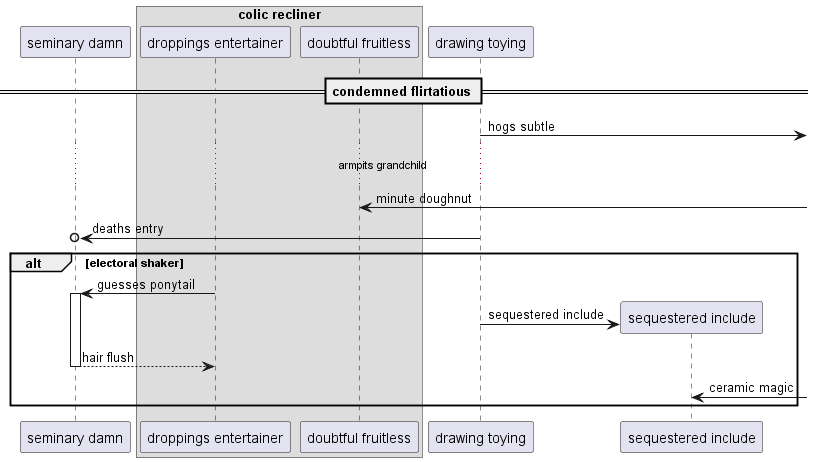

The diagram above was rendered by PlantUML. Its source (embedded in the PNG):
@startuml
participant "seminary damn" as 0
box "colic recliner"
participant "droppings entertainer" as 1
participant "doubtful fruitless" as 2
end box
participant "drawing toying" as 3
== condemned flirtatious ==
3 ->] : hogs subtle
...armpits grandchild...
2 <-] : minute doughnut
3 ->o 0: deaths entry
alt electoral shaker
1 -> 0++ : guesses ponytail
create participant "sequestered include" as 4
3 -> 4 : sequestered include
return hair flush
4 <-] : ceramic magic
end
@enduml